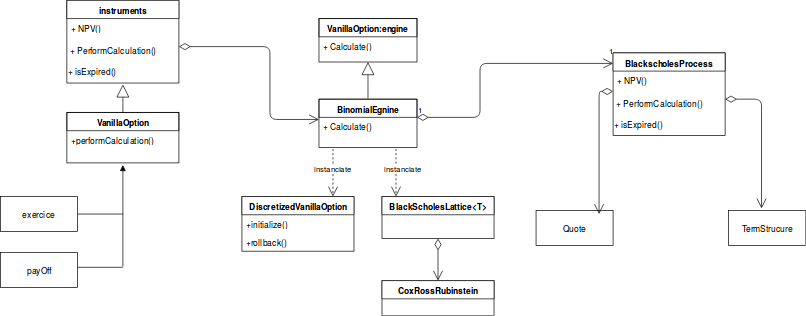

The diagram above was exported from draw.io. Its source (the exported page's mxGraphModel, read from the mxfile embedded in the PNG):
<mxGraphModel dx="1430" dy="1067" grid="1" gridSize="10" guides="1" tooltips="1" connect="1" arrows="1" fold="1" page="0" pageScale="1.5" pageWidth="826" pageHeight="1169" background="#ffffff" math="0" shadow="0">
  <root>
    <mxCell id="0" style=";html=1;" />
    <mxCell id="1" style=";html=1;" parent="0" />
    <mxCell id="7f91e282bc3be16c-86" value="instruments" style="swimlane;html=1;fontStyle=1;align=center;verticalAlign=top;childLayout=stackLayout;horizontal=1;startSize=26;horizontalStack=0;resizeParent=1;resizeLast=0;collapsible=1;marginBottom=0;swimlaneFillColor=#ffffff;" vertex="1" parent="1">
      <mxGeometry x="120" y="-380" width="160" height="118" as="geometry" />
    </mxCell>
    <mxCell id="7f91e282bc3be16c-89" value="+ NPV()" style="text;html=1;strokeColor=none;fillColor=none;align=left;verticalAlign=top;spacingLeft=4;spacingRight=4;whiteSpace=wrap;overflow=hidden;rotatable=0;points=[[0,0.5],[1,0.5]];portConstraint=eastwest;" vertex="1" parent="7f91e282bc3be16c-86">
      <mxGeometry y="26" width="160" height="32" as="geometry" />
    </mxCell>
    <mxCell id="7f91e282bc3be16c-92" value="&amp;nbsp;+ PerformCalculation()" style="text;html=1;" vertex="1" parent="7f91e282bc3be16c-86">
      <mxGeometry y="58" width="160" height="30" as="geometry" />
    </mxCell>
    <mxCell id="7f91e282bc3be16c-90" value="+ isExpired()" style="text;html=1;" vertex="1" parent="7f91e282bc3be16c-86">
      <mxGeometry y="88" width="160" height="30" as="geometry" />
    </mxCell>
    <mxCell id="7f91e282bc3be16c-95" value="&lt;b&gt;VanillaOption&lt;/b&gt;" style="swimlane;html=1;fontStyle=0;childLayout=stackLayout;horizontal=1;startSize=26;fillColor=none;horizontalStack=0;resizeParent=1;resizeLast=0;collapsible=1;marginBottom=0;swimlaneFillColor=#ffffff;" vertex="1" parent="1">
      <mxGeometry x="120" y="-220" width="160" height="72" as="geometry" />
    </mxCell>
    <mxCell id="7f91e282bc3be16c-96" value="+performCalculation()" style="text;html=1;strokeColor=none;fillColor=none;align=left;verticalAlign=top;spacingLeft=4;spacingRight=4;whiteSpace=wrap;overflow=hidden;rotatable=0;points=[[0,0.5],[1,0.5]];portConstraint=eastwest;" vertex="1" parent="7f91e282bc3be16c-95">
      <mxGeometry y="26" width="160" height="26" as="geometry" />
    </mxCell>
    <mxCell id="7f91e282bc3be16c-99" value="exercice" style="html=1;" vertex="1" parent="1">
      <mxGeometry x="25" y="-100" width="110" height="50" as="geometry" />
    </mxCell>
    <mxCell id="7f91e282bc3be16c-100" value="payOff" style="html=1;" vertex="1" parent="1">
      <mxGeometry x="25" y="-20" width="110" height="50" as="geometry" />
    </mxCell>
    <mxCell id="7f91e282bc3be16c-103" value="" style="line;html=1;strokeWidth=1;fillColor=none;align=left;verticalAlign=middle;spacingTop=-1;spacingLeft=3;spacingRight=3;rotatable=0;labelPosition=right;points=[];portConstraint=eastwest;" vertex="1" parent="1">
      <mxGeometry x="135" y="-79" width="65" height="8" as="geometry" />
    </mxCell>
    <mxCell id="7f91e282bc3be16c-104" value="" style="line;html=1;strokeWidth=1;fillColor=none;align=left;verticalAlign=middle;spacingTop=-1;spacingLeft=3;spacingRight=3;rotatable=0;labelPosition=right;points=[];portConstraint=eastwest;" vertex="1" parent="1">
      <mxGeometry x="135" y="-3" width="65" height="8" as="geometry" />
    </mxCell>
    <mxCell id="7f91e282bc3be16c-105" value="" style="html=1;verticalAlign=bottom;endArrow=block;" edge="1" parent="1">
      <mxGeometry x="0.25" y="30" width="80" relative="1" as="geometry">
        <mxPoint x="200" as="sourcePoint" />
        <mxPoint x="200" y="-145" as="targetPoint" />
        <mxPoint as="offset" />
      </mxGeometry>
    </mxCell>
    <mxCell id="7f91e282bc3be16c-106" value="" style="endArrow=block;endSize=16;endFill=0;html=1;" edge="1" parent="1">
      <mxGeometry width="160" relative="1" as="geometry">
        <mxPoint x="200" y="-220" as="sourcePoint" />
        <mxPoint x="200" y="-260" as="targetPoint" />
        <Array as="points">
          <mxPoint x="200" y="-240" />
        </Array>
      </mxGeometry>
    </mxCell>
    <mxCell id="7f91e282bc3be16c-109" value="&lt;b&gt;VanillaOption:engine&lt;/b&gt;" style="swimlane;html=1;fontStyle=0;childLayout=stackLayout;horizontal=1;startSize=26;fillColor=none;horizontalStack=0;resizeParent=1;resizeLast=0;collapsible=1;marginBottom=0;swimlaneFillColor=#ffffff;" vertex="1" parent="1">
      <mxGeometry x="480" y="-354" width="140" height="62" as="geometry" />
    </mxCell>
    <mxCell id="7f91e282bc3be16c-110" value="+ Calculate()" style="text;html=1;strokeColor=none;fillColor=none;align=left;verticalAlign=top;spacingLeft=4;spacingRight=4;whiteSpace=wrap;overflow=hidden;rotatable=0;points=[[0,0.5],[1,0.5]];portConstraint=eastwest;" vertex="1" parent="7f91e282bc3be16c-109">
      <mxGeometry y="26" width="140" height="26" as="geometry" />
    </mxCell>
    <mxCell id="7f91e282bc3be16c-113" value="" style="endArrow=block;endSize=16;endFill=0;html=1;" edge="1" parent="1">
      <mxGeometry x="550" y="-292" width="160" as="geometry">
        <mxPoint x="550" y="-240" as="sourcePoint" />
        <mxPoint x="550" y="-292" as="targetPoint" />
        <Array as="points">
          <mxPoint x="550" y="-272" />
        </Array>
      </mxGeometry>
    </mxCell>
    <mxCell id="7f91e282bc3be16c-114" value="&lt;b&gt;BinomialEgnine&lt;/b&gt;" style="swimlane;html=1;fontStyle=0;childLayout=stackLayout;horizontal=1;startSize=26;fillColor=none;horizontalStack=0;resizeParent=1;resizeLast=0;collapsible=1;marginBottom=0;swimlaneFillColor=#ffffff;" vertex="1" parent="1">
      <mxGeometry x="480" y="-239" width="140" height="69" as="geometry" />
    </mxCell>
    <mxCell id="7f91e282bc3be16c-115" value="+ Calculate()" style="text;html=1;strokeColor=none;fillColor=none;align=left;verticalAlign=top;spacingLeft=4;spacingRight=4;whiteSpace=wrap;overflow=hidden;rotatable=0;points=[[0,0.5],[1,0.5]];portConstraint=eastwest;" vertex="1" parent="7f91e282bc3be16c-114">
      <mxGeometry y="26" width="140" height="26" as="geometry" />
    </mxCell>
    <mxCell id="7f91e282bc3be16c-118" value="" style="endArrow=open;html=1;endSize=12;startArrow=diamondThin;startSize=14;startFill=0;edgeStyle=orthogonalEdgeStyle;align=left;verticalAlign=bottom;exitX=1;exitY=0.25;" edge="1" parent="1" source="7f91e282bc3be16c-92">
      <mxGeometry x="1" y="-280" relative="1" as="geometry">
        <mxPoint x="290" y="-310" as="sourcePoint" />
        <mxPoint x="480" y="-210" as="targetPoint" />
        <Array as="points">
          <mxPoint x="410" y="-314" />
          <mxPoint x="410" y="-210" />
        </Array>
        <mxPoint x="10" as="offset" />
      </mxGeometry>
    </mxCell>
    <mxCell id="7f91e282bc3be16c-119" value="instanciate" style="endArrow=open;endSize=12;dashed=1;html=1;" edge="1" parent="1">
      <mxGeometry x="-0.1765" width="160" relative="1" as="geometry">
        <mxPoint x="500" y="-168" as="sourcePoint" />
        <mxPoint x="500" y="-100" as="targetPoint" />
        <mxPoint as="offset" />
      </mxGeometry>
    </mxCell>
    <mxCell id="7f91e282bc3be16c-121" value="instanciate" style="endArrow=open;endSize=12;dashed=1;html=1;" edge="1" parent="1">
      <mxGeometry width="160" as="geometry">
        <mxPoint x="590" y="-168" as="sourcePoint" />
        <mxPoint x="590" y="-100" as="targetPoint" />
        <mxPoint x="10" y="-6" as="offset" />
      </mxGeometry>
    </mxCell>
    <mxCell id="7f91e282bc3be16c-122" value=" DiscretizedVanillaOption" style="swimlane;html=1;fontStyle=1;align=center;verticalAlign=top;childLayout=stackLayout;horizontal=1;startSize=26;horizontalStack=0;resizeParent=1;resizeLast=0;collapsible=1;marginBottom=0;swimlaneFillColor=#ffffff;" vertex="1" parent="1">
      <mxGeometry x="370" y="-100" width="160" height="78" as="geometry" />
    </mxCell>
    <mxCell id="7f91e282bc3be16c-160" value="+initialize()" style="text;html=1;strokeColor=none;fillColor=none;align=left;verticalAlign=top;spacingLeft=4;spacingRight=4;whiteSpace=wrap;overflow=hidden;rotatable=0;points=[[0,0.5],[1,0.5]];portConstraint=eastwest;" vertex="1" parent="7f91e282bc3be16c-122">
      <mxGeometry y="26" width="160" height="26" as="geometry" />
    </mxCell>
    <mxCell id="7f91e282bc3be16c-161" value="+rollback()" style="text;html=1;strokeColor=none;fillColor=none;align=left;verticalAlign=top;spacingLeft=4;spacingRight=4;whiteSpace=wrap;overflow=hidden;rotatable=0;points=[[0,0.5],[1,0.5]];portConstraint=eastwest;" vertex="1" parent="7f91e282bc3be16c-122">
      <mxGeometry y="52" width="160" height="26" as="geometry" />
    </mxCell>
    <mxCell id="7f91e282bc3be16c-126" value="BlackScholesLattice&amp;lt;T&amp;gt;" style="swimlane;html=1;fontStyle=1;align=center;verticalAlign=top;childLayout=stackLayout;horizontal=1;startSize=26;horizontalStack=0;resizeParent=1;resizeLast=0;collapsible=1;marginBottom=0;swimlaneFillColor=#ffffff;" vertex="1" parent="1">
      <mxGeometry x="570" y="-100" width="160" height="60" as="geometry" />
    </mxCell>
    <mxCell id="7f91e282bc3be16c-130" value="" style="endArrow=open;html=1;endSize=12;startArrow=diamondThin;startSize=14;startFill=0;edgeStyle=orthogonalEdgeStyle;align=left;verticalAlign=bottom;exitX=0.5;exitY=1;" edge="1" parent="1" source="7f91e282bc3be16c-126">
      <mxGeometry x="-1" y="3" relative="1" as="geometry">
        <mxPoint x="640" as="sourcePoint" />
        <mxPoint x="650" y="20" as="targetPoint" />
        <Array as="points">
          <mxPoint x="650" />
        </Array>
      </mxGeometry>
    </mxCell>
    <mxCell id="7f91e282bc3be16c-131" value="CoxRossRubinstein" style="swimlane;html=1;fontStyle=1;align=center;verticalAlign=top;childLayout=stackLayout;horizontal=1;startSize=26;horizontalStack=0;resizeParent=1;resizeLast=0;collapsible=1;marginBottom=0;swimlaneFillColor=#ffffff;" vertex="1" parent="1">
      <mxGeometry x="570" y="20" width="160" height="50" as="geometry" />
    </mxCell>
    <mxCell id="7f91e282bc3be16c-132" value="Quote" style="html=1;" vertex="1" parent="1">
      <mxGeometry x="790" y="-80" width="110" height="50" as="geometry" />
    </mxCell>
    <mxCell id="7f91e282bc3be16c-133" value="TermStrucure" style="html=1;" vertex="1" parent="1">
      <mxGeometry x="1065" y="-80" width="110" height="50" as="geometry" />
    </mxCell>
    <mxCell id="7f91e282bc3be16c-136" value="1" style="endArrow=open;html=1;endSize=12;startArrow=diamondThin;startSize=14;startFill=0;edgeStyle=orthogonalEdgeStyle;align=left;verticalAlign=bottom;entryX=0.818;entryY=0.1;entryPerimeter=0;" edge="1" parent="1" target="7f91e282bc3be16c-132">
      <mxGeometry x="-0.9156" y="-50" relative="1" as="geometry">
        <mxPoint x="900" y="-250" as="sourcePoint" />
        <mxPoint x="880" y="-190" as="targetPoint" />
        <Array as="points">
          <mxPoint x="880" y="-250" />
        </Array>
        <mxPoint as="offset" />
      </mxGeometry>
    </mxCell>
    <mxCell id="7f91e282bc3be16c-149" value="BlackscholesProcess" style="swimlane;html=1;fontStyle=1;align=center;verticalAlign=top;childLayout=stackLayout;horizontal=1;startSize=26;horizontalStack=0;resizeParent=1;resizeLast=0;collapsible=1;marginBottom=0;swimlaneFillColor=#ffffff;" vertex="1" parent="1">
      <mxGeometry x="900" y="-305" width="160" height="118" as="geometry" />
    </mxCell>
    <mxCell id="7f91e282bc3be16c-150" value="+ NPV()" style="text;html=1;strokeColor=none;fillColor=none;align=left;verticalAlign=top;spacingLeft=4;spacingRight=4;whiteSpace=wrap;overflow=hidden;rotatable=0;points=[[0,0.5],[1,0.5]];portConstraint=eastwest;" vertex="1" parent="7f91e282bc3be16c-149">
      <mxGeometry y="26" width="160" height="32" as="geometry" />
    </mxCell>
    <mxCell id="7f91e282bc3be16c-151" value="&amp;nbsp;+ PerformCalculation()" style="text;html=1;" vertex="1" parent="7f91e282bc3be16c-149">
      <mxGeometry y="58" width="160" height="30" as="geometry" />
    </mxCell>
    <mxCell id="7f91e282bc3be16c-152" value="+ isExpired()" style="text;html=1;" vertex="1" parent="7f91e282bc3be16c-149">
      <mxGeometry y="88" width="160" height="30" as="geometry" />
    </mxCell>
    <mxCell id="7f91e282bc3be16c-154" value="" style="endArrow=open;html=1;endSize=12;startArrow=diamondThin;startSize=14;startFill=0;edgeStyle=orthogonalEdgeStyle;align=left;verticalAlign=bottom;entryX=0.427;entryY=-0.06;entryPerimeter=0;" edge="1" parent="1" target="7f91e282bc3be16c-133">
      <mxGeometry x="-1" y="3" relative="1" as="geometry">
        <mxPoint x="1060" y="-239" as="sourcePoint" />
        <mxPoint x="1220" y="-239" as="targetPoint" />
        <Array as="points">
          <mxPoint x="1112" y="-239" />
        </Array>
      </mxGeometry>
    </mxCell>
    <mxCell id="7f91e282bc3be16c-155" value="1" style="endArrow=open;html=1;endSize=12;startArrow=diamondThin;startSize=14;startFill=0;edgeStyle=orthogonalEdgeStyle;align=left;verticalAlign=bottom;" edge="1" parent="1" target="7f91e282bc3be16c-149">
      <mxGeometry x="-1" y="3" relative="1" as="geometry">
        <mxPoint x="620" y="-213" as="sourcePoint" />
        <mxPoint x="800" y="-330" as="targetPoint" />
        <Array as="points">
          <mxPoint x="710" y="-213" />
          <mxPoint x="710" y="-290" />
        </Array>
      </mxGeometry>
    </mxCell>
  </root>
</mxGraphModel>